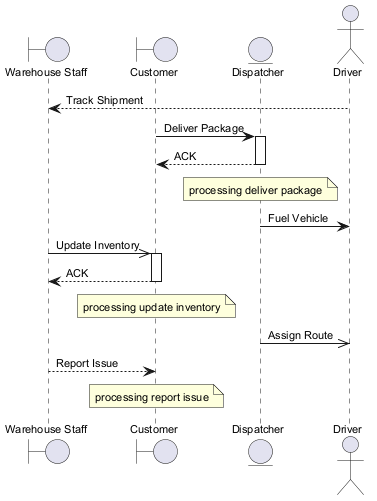

The diagram above was rendered by PlantUML. Its source (embedded in the PNG):
@startuml
skinparam backgroundColor #FFFFFF
skinparam classBackgroundColor #F1F8E9
skinparam classBorderColor #33691E
skinparam defaultFontSize 11
boundary "Warehouse Staff" as WS
boundary "Customer" as C
entity "Dispatcher" as D
actor "Driver" as D2
D2 --> WS : Track Shipment
C -> D : Deliver Package
activate D
D --> C : ACK
deactivate D
note over D : processing deliver package
D -> D2 : Fuel Vehicle
WS ->> C : Update Inventory
activate C
C --> WS : ACK
deactivate C
note over C : processing update inventory
D ->> D2 : Assign Route
WS --> C : Report Issue
note over C : processing report issue
@enduml